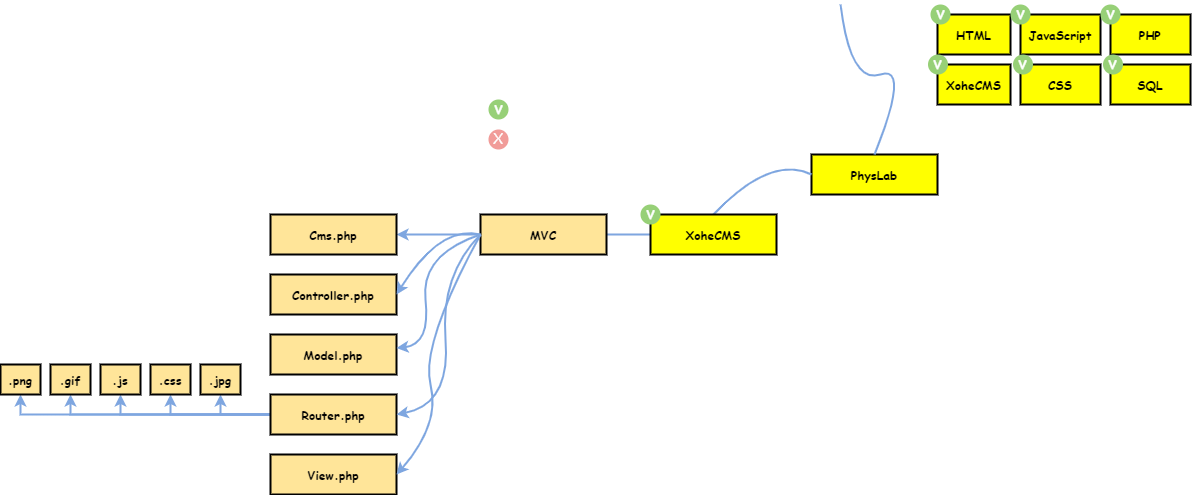

The diagram above was exported from draw.io. Its source (the exported page's mxGraphModel, read from the mxfile embedded in the PNG):
<mxGraphModel dx="2452" dy="944" grid="1" gridSize="10" guides="1" tooltips="1" connect="1" arrows="1" fold="1" page="1" pageScale="1" pageWidth="827" pageHeight="1169" math="0" shadow="0">
  <root>
    <mxCell id="0" />
    <mxCell id="1" parent="0" />
    <mxCell id="lSAKBftJwR20Q70WmB93-1" value="PhysLab" style="rounded=0;whiteSpace=wrap;html=1;strokeWidth=2;glass=0;sketch=0;strokeColor=#000000;fillColor=#FFFF00;fillStyle=solid;fontStyle=1;fontFamily=Comic Sans MS;" vertex="1" parent="1">
      <mxGeometry x="351" y="180" width="126" height="40" as="geometry" />
    </mxCell>
    <mxCell id="lSAKBftJwR20Q70WmB93-2" value="" style="curved=1;endArrow=none;html=1;rounded=0;entryX=0.5;entryY=0;entryDx=0;entryDy=0;strokeColor=#7EA6E0;strokeWidth=2;endFill=0;" edge="1" parent="1" target="lSAKBftJwR20Q70WmB93-1">
      <mxGeometry width="50" height="50" relative="1" as="geometry">
        <mxPoint x="380" y="30" as="sourcePoint" />
        <mxPoint x="460" y="130" as="targetPoint" />
        <Array as="points">
          <mxPoint x="390" y="110" />
          <mxPoint x="450" y="90" />
        </Array>
      </mxGeometry>
    </mxCell>
    <mxCell id="lSAKBftJwR20Q70WmB93-4" value="" style="curved=1;endArrow=none;html=1;rounded=0;strokeColor=#7EA6E0;strokeWidth=2;exitX=0;exitY=0.5;exitDx=0;exitDy=0;entryX=0.5;entryY=0;entryDx=0;entryDy=0;endFill=0;" edge="1" parent="1" source="lSAKBftJwR20Q70WmB93-1" target="lSAKBftJwR20Q70WmB93-8">
      <mxGeometry width="50" height="50" relative="1" as="geometry">
        <mxPoint x="310" y="230" as="sourcePoint" />
        <mxPoint x="240" y="240" as="targetPoint" />
        <Array as="points">
          <mxPoint x="310" y="180" />
        </Array>
      </mxGeometry>
    </mxCell>
    <mxCell id="lSAKBftJwR20Q70WmB93-21" style="edgeStyle=orthogonalEdgeStyle;rounded=0;orthogonalLoop=1;jettySize=auto;html=1;entryX=1;entryY=0.5;entryDx=0;entryDy=0;fontFamily=Comic Sans MS;fontSize=18;endArrow=none;endFill=0;strokeColor=#7EA6E0;strokeWidth=2;" edge="1" parent="1" source="lSAKBftJwR20Q70WmB93-8" target="lSAKBftJwR20Q70WmB93-20">
      <mxGeometry relative="1" as="geometry" />
    </mxCell>
    <mxCell id="lSAKBftJwR20Q70WmB93-8" value="XoheCMS" style="rounded=0;whiteSpace=wrap;html=1;strokeWidth=2;glass=0;sketch=0;strokeColor=#000000;fillColor=#FFFF00;fillStyle=solid;fontStyle=1;fontFamily=Comic Sans MS;" vertex="1" parent="1">
      <mxGeometry x="190" y="240" width="126" height="40" as="geometry" />
    </mxCell>
    <mxCell id="lSAKBftJwR20Q70WmB93-66" value="" style="edgeStyle=orthogonalEdgeStyle;rounded=0;orthogonalLoop=1;jettySize=auto;html=1;fontFamily=Comic Sans MS;fontSize=14;fontColor=#FFFFFF;endArrow=classic;endFill=1;strokeColor=#7EA6E0;strokeWidth=2;" edge="1" parent="1" source="lSAKBftJwR20Q70WmB93-20" target="lSAKBftJwR20Q70WmB93-65">
      <mxGeometry relative="1" as="geometry" />
    </mxCell>
    <mxCell id="lSAKBftJwR20Q70WmB93-20" value="MVC" style="rounded=0;whiteSpace=wrap;html=1;strokeWidth=2;glass=0;sketch=0;strokeColor=#000000;fillColor=#FFE599;fillStyle=solid;fontStyle=1;fontFamily=Comic Sans MS;" vertex="1" parent="1">
      <mxGeometry x="20" y="240" width="126" height="40" as="geometry" />
    </mxCell>
    <mxCell id="lSAKBftJwR20Q70WmB93-22" value="HTML" style="rounded=0;whiteSpace=wrap;html=1;strokeWidth=2;glass=0;sketch=0;strokeColor=#000000;fillColor=#FFFF00;fillStyle=solid;fontStyle=1;fontFamily=Comic Sans MS;" vertex="1" parent="1">
      <mxGeometry x="477" y="40" width="73" height="40" as="geometry" />
    </mxCell>
    <mxCell id="lSAKBftJwR20Q70WmB93-23" value="JavaScript" style="rounded=0;whiteSpace=wrap;html=1;strokeWidth=2;glass=0;sketch=0;strokeColor=#000000;fillColor=#FFFF00;fillStyle=solid;fontStyle=1;fontFamily=Comic Sans MS;" vertex="1" parent="1">
      <mxGeometry x="560" y="40" width="80" height="40" as="geometry" />
    </mxCell>
    <mxCell id="lSAKBftJwR20Q70WmB93-24" value="PHP" style="rounded=0;whiteSpace=wrap;html=1;strokeWidth=2;glass=0;sketch=0;strokeColor=#000000;fillColor=#FFFF00;fillStyle=solid;fontStyle=1;fontFamily=Comic Sans MS;" vertex="1" parent="1">
      <mxGeometry x="650" y="40" width="80" height="40" as="geometry" />
    </mxCell>
    <mxCell id="lSAKBftJwR20Q70WmB93-25" value="SQL" style="rounded=0;whiteSpace=wrap;html=1;strokeWidth=2;glass=0;sketch=0;strokeColor=#000000;fillColor=#FFFF00;fillStyle=solid;fontStyle=1;fontFamily=Comic Sans MS;" vertex="1" parent="1">
      <mxGeometry x="650" y="90" width="80" height="40" as="geometry" />
    </mxCell>
    <mxCell id="lSAKBftJwR20Q70WmB93-26" value="XoheCMS" style="rounded=0;whiteSpace=wrap;html=1;strokeWidth=2;glass=0;sketch=0;strokeColor=#000000;fillColor=#FFFF00;fillStyle=solid;fontStyle=1;fontFamily=Comic Sans MS;" vertex="1" parent="1">
      <mxGeometry x="477" y="90" width="73" height="40" as="geometry" />
    </mxCell>
    <mxCell id="lSAKBftJwR20Q70WmB93-27" value="CSS" style="rounded=0;whiteSpace=wrap;html=1;strokeWidth=2;glass=0;sketch=0;strokeColor=#000000;fillColor=#FFFF00;fillStyle=solid;fontStyle=1;fontFamily=Comic Sans MS;" vertex="1" parent="1">
      <mxGeometry x="560" y="90" width="80" height="40" as="geometry" />
    </mxCell>
    <mxCell id="lSAKBftJwR20Q70WmB93-28" value="" style="ellipse;whiteSpace=wrap;html=1;aspect=fixed;rounded=0;glass=0;sketch=0;fillStyle=solid;fontFamily=Comic Sans MS;fontSize=18;strokeColor=none;strokeWidth=3;fillColor=#97D077;fontColor=#ffffff;align=center;" vertex="1" parent="1">
      <mxGeometry x="470" y="30" width="20" height="20" as="geometry" />
    </mxCell>
    <mxCell id="lSAKBftJwR20Q70WmB93-31" value="v" style="text;html=1;strokeColor=none;fillColor=none;align=center;verticalAlign=bottom;whiteSpace=wrap;rounded=0;glass=0;sketch=0;fillStyle=solid;fontFamily=Comic Sans MS;fontSize=18;fontColor=#FFFFFF;" vertex="1" parent="1">
      <mxGeometry x="472.5" y="30" width="15" height="20" as="geometry" />
    </mxCell>
    <mxCell id="lSAKBftJwR20Q70WmB93-34" value="" style="ellipse;whiteSpace=wrap;html=1;aspect=fixed;rounded=0;glass=0;sketch=0;fillStyle=solid;fontFamily=Comic Sans MS;fontSize=18;strokeColor=none;strokeWidth=3;fillColor=#97D077;fontColor=#ffffff;align=center;" vertex="1" parent="1">
      <mxGeometry x="550" y="30" width="20" height="20" as="geometry" />
    </mxCell>
    <mxCell id="lSAKBftJwR20Q70WmB93-35" value="v" style="text;html=1;strokeColor=none;fillColor=none;align=center;verticalAlign=bottom;whiteSpace=wrap;rounded=0;glass=0;sketch=0;fillStyle=solid;fontFamily=Comic Sans MS;fontSize=18;fontColor=#FFFFFF;" vertex="1" parent="1">
      <mxGeometry x="552.5" y="30" width="15" height="20" as="geometry" />
    </mxCell>
    <mxCell id="lSAKBftJwR20Q70WmB93-36" value="" style="ellipse;whiteSpace=wrap;html=1;aspect=fixed;rounded=0;glass=0;sketch=0;fillStyle=solid;fontFamily=Comic Sans MS;fontSize=18;strokeColor=none;strokeWidth=3;fillColor=#97D077;fontColor=#ffffff;align=center;" vertex="1" parent="1">
      <mxGeometry x="640" y="30" width="20" height="20" as="geometry" />
    </mxCell>
    <mxCell id="lSAKBftJwR20Q70WmB93-37" value="v" style="text;html=1;strokeColor=none;fillColor=none;align=center;verticalAlign=bottom;whiteSpace=wrap;rounded=0;glass=0;sketch=0;fillStyle=solid;fontFamily=Comic Sans MS;fontSize=18;fontColor=#FFFFFF;" vertex="1" parent="1">
      <mxGeometry x="642.5" y="30" width="15" height="20" as="geometry" />
    </mxCell>
    <mxCell id="lSAKBftJwR20Q70WmB93-38" value="" style="ellipse;whiteSpace=wrap;html=1;aspect=fixed;rounded=0;glass=0;sketch=0;fillStyle=solid;fontFamily=Comic Sans MS;fontSize=18;strokeColor=none;strokeWidth=3;fillColor=#97D077;fontColor=#ffffff;align=center;" vertex="1" parent="1">
      <mxGeometry x="467.5" y="80" width="20" height="20" as="geometry" />
    </mxCell>
    <mxCell id="lSAKBftJwR20Q70WmB93-39" value="v" style="text;html=1;strokeColor=none;fillColor=none;align=center;verticalAlign=bottom;whiteSpace=wrap;rounded=0;glass=0;sketch=0;fillStyle=solid;fontFamily=Comic Sans MS;fontSize=18;fontColor=#FFFFFF;" vertex="1" parent="1">
      <mxGeometry x="470" y="80" width="15" height="20" as="geometry" />
    </mxCell>
    <mxCell id="lSAKBftJwR20Q70WmB93-40" value="" style="ellipse;whiteSpace=wrap;html=1;aspect=fixed;rounded=0;glass=0;sketch=0;fillStyle=solid;fontFamily=Comic Sans MS;fontSize=18;strokeColor=none;strokeWidth=3;fillColor=#97D077;fontColor=#ffffff;align=center;" vertex="1" parent="1">
      <mxGeometry x="552.5" y="80" width="20" height="20" as="geometry" />
    </mxCell>
    <mxCell id="lSAKBftJwR20Q70WmB93-41" value="v" style="text;html=1;strokeColor=none;fillColor=none;align=center;verticalAlign=bottom;whiteSpace=wrap;rounded=0;glass=0;sketch=0;fillStyle=solid;fontFamily=Comic Sans MS;fontSize=18;fontColor=#FFFFFF;" vertex="1" parent="1">
      <mxGeometry x="555" y="80" width="15" height="20" as="geometry" />
    </mxCell>
    <mxCell id="lSAKBftJwR20Q70WmB93-42" value="" style="ellipse;whiteSpace=wrap;html=1;aspect=fixed;rounded=0;glass=0;sketch=0;fillStyle=solid;fontFamily=Comic Sans MS;fontSize=18;strokeColor=none;strokeWidth=3;fillColor=#97D077;fontColor=#ffffff;align=center;" vertex="1" parent="1">
      <mxGeometry x="642.5" y="80" width="20" height="20" as="geometry" />
    </mxCell>
    <mxCell id="lSAKBftJwR20Q70WmB93-43" value="v" style="text;html=1;strokeColor=none;fillColor=none;align=center;verticalAlign=bottom;whiteSpace=wrap;rounded=0;glass=0;sketch=0;fillStyle=solid;fontFamily=Comic Sans MS;fontSize=18;fontColor=#FFFFFF;" vertex="1" parent="1">
      <mxGeometry x="645" y="80" width="15" height="20" as="geometry" />
    </mxCell>
    <mxCell id="lSAKBftJwR20Q70WmB93-54" value="" style="ellipse;whiteSpace=wrap;html=1;aspect=fixed;rounded=0;glass=0;sketch=0;fillStyle=solid;fontFamily=Comic Sans MS;fontSize=18;strokeColor=none;strokeWidth=3;fillColor=#97D077;fontColor=#ffffff;align=center;" vertex="1" parent="1">
      <mxGeometry x="180" y="230" width="20" height="20" as="geometry" />
    </mxCell>
    <mxCell id="lSAKBftJwR20Q70WmB93-55" value="v" style="text;html=1;strokeColor=none;fillColor=none;align=center;verticalAlign=bottom;whiteSpace=wrap;rounded=0;glass=0;sketch=0;fillStyle=solid;fontFamily=Comic Sans MS;fontSize=18;fontColor=#FFFFFF;" vertex="1" parent="1">
      <mxGeometry x="182.5" y="230" width="15" height="20" as="geometry" />
    </mxCell>
    <mxCell id="lSAKBftJwR20Q70WmB93-59" value="" style="ellipse;whiteSpace=wrap;html=1;aspect=fixed;rounded=0;glass=0;sketch=0;fillStyle=solid;fontFamily=Comic Sans MS;fontSize=18;strokeColor=none;strokeWidth=3;fillColor=#97D077;fontColor=#ffffff;align=center;" vertex="1" parent="1">
      <mxGeometry x="28" y="125" width="20" height="20" as="geometry" />
    </mxCell>
    <mxCell id="lSAKBftJwR20Q70WmB93-60" value="v" style="text;html=1;strokeColor=none;fillColor=none;align=center;verticalAlign=bottom;whiteSpace=wrap;rounded=0;glass=0;sketch=0;fillStyle=solid;fontFamily=Comic Sans MS;fontSize=18;fontColor=#FFFFFF;" vertex="1" parent="1">
      <mxGeometry x="30.5" y="125" width="15" height="20" as="geometry" />
    </mxCell>
    <mxCell id="lSAKBftJwR20Q70WmB93-61" value="" style="ellipse;whiteSpace=wrap;html=1;aspect=fixed;rounded=0;glass=0;sketch=0;fillStyle=solid;fontFamily=Comic Sans MS;fontSize=18;strokeColor=none;strokeWidth=3;fillColor=#F19C99;fontColor=#ffffff;align=center;" vertex="1" parent="1">
      <mxGeometry x="28" y="155" width="20" height="20" as="geometry" />
    </mxCell>
    <mxCell id="lSAKBftJwR20Q70WmB93-62" value="X" style="text;html=1;strokeColor=none;fillColor=none;align=left;verticalAlign=bottom;whiteSpace=wrap;rounded=0;glass=0;sketch=0;fillStyle=solid;fontFamily=Comic Sans MS;fontSize=14;fontColor=#FFFFFF;horizontal=1;" vertex="1" parent="1">
      <mxGeometry x="30.5" y="155" width="15" height="20" as="geometry" />
    </mxCell>
    <mxCell id="lSAKBftJwR20Q70WmB93-63" value="&lt;font&gt;Done&lt;/font&gt;" style="text;html=1;align=center;verticalAlign=middle;whiteSpace=wrap;rounded=0;glass=0;sketch=0;fillStyle=solid;fontFamily=Comic Sans MS;fontSize=14;fontColor=#FFFFFF;" vertex="1" parent="1">
      <mxGeometry x="45.5" y="120" width="60" height="30" as="geometry" />
    </mxCell>
    <mxCell id="lSAKBftJwR20Q70WmB93-64" value="&lt;font&gt;no complite&lt;/font&gt;" style="text;html=1;strokeColor=none;fillColor=none;align=center;verticalAlign=middle;whiteSpace=wrap;rounded=0;glass=0;sketch=0;fillStyle=solid;fontFamily=Comic Sans MS;fontSize=14;fontColor=#FFFFFF;" vertex="1" parent="1">
      <mxGeometry x="58" y="150" width="80" height="30" as="geometry" />
    </mxCell>
    <mxCell id="lSAKBftJwR20Q70WmB93-65" value="Cms.php" style="rounded=0;whiteSpace=wrap;html=1;strokeWidth=2;glass=0;sketch=0;strokeColor=#000000;fillColor=#FFE599;fillStyle=solid;fontStyle=1;fontFamily=Comic Sans MS;" vertex="1" parent="1">
      <mxGeometry x="-190" y="240" width="126" height="40" as="geometry" />
    </mxCell>
    <mxCell id="lSAKBftJwR20Q70WmB93-67" value="Controller.php" style="rounded=0;whiteSpace=wrap;html=1;strokeWidth=2;glass=0;sketch=0;strokeColor=#000000;fillColor=#FFE599;fillStyle=solid;fontStyle=1;fontFamily=Comic Sans MS;" vertex="1" parent="1">
      <mxGeometry x="-190" y="300" width="126" height="40" as="geometry" />
    </mxCell>
    <mxCell id="lSAKBftJwR20Q70WmB93-70" value="" style="curved=1;endArrow=classic;html=1;rounded=0;fontFamily=Comic Sans MS;fontSize=14;fontColor=#FFFFFF;strokeColor=#7EA6E0;strokeWidth=2;exitX=0;exitY=0.5;exitDx=0;exitDy=0;entryX=1;entryY=0.5;entryDx=0;entryDy=0;endFill=1;" edge="1" parent="1" source="lSAKBftJwR20Q70WmB93-20" target="lSAKBftJwR20Q70WmB93-67">
      <mxGeometry width="50" height="50" relative="1" as="geometry">
        <mxPoint x="10" y="360" as="sourcePoint" />
        <mxPoint x="60" y="310" as="targetPoint" />
        <Array as="points">
          <mxPoint x="-20" y="250" />
        </Array>
      </mxGeometry>
    </mxCell>
    <mxCell id="lSAKBftJwR20Q70WmB93-72" value="Model.php" style="rounded=0;whiteSpace=wrap;html=1;strokeWidth=2;glass=0;sketch=0;strokeColor=#000000;fillColor=#FFE599;fillStyle=solid;fontStyle=1;fontFamily=Comic Sans MS;" vertex="1" parent="1">
      <mxGeometry x="-190" y="360" width="126" height="40" as="geometry" />
    </mxCell>
    <mxCell id="lSAKBftJwR20Q70WmB93-85" style="edgeStyle=orthogonalEdgeStyle;rounded=0;orthogonalLoop=1;jettySize=auto;html=1;exitX=0;exitY=0.5;exitDx=0;exitDy=0;entryX=0.5;entryY=1;entryDx=0;entryDy=0;fontFamily=Comic Sans MS;fontSize=14;fontColor=#FFFFFF;endArrow=classic;endFill=1;strokeColor=#7EA6E0;strokeWidth=2;" edge="1" parent="1" source="lSAKBftJwR20Q70WmB93-73" target="lSAKBftJwR20Q70WmB93-82">
      <mxGeometry relative="1" as="geometry" />
    </mxCell>
    <mxCell id="lSAKBftJwR20Q70WmB93-86" style="edgeStyle=orthogonalEdgeStyle;rounded=0;orthogonalLoop=1;jettySize=auto;html=1;exitX=0;exitY=0.5;exitDx=0;exitDy=0;entryX=0.5;entryY=1;entryDx=0;entryDy=0;fontFamily=Comic Sans MS;fontSize=14;fontColor=#FFFFFF;endArrow=classic;endFill=1;strokeColor=#7EA6E0;strokeWidth=2;" edge="1" parent="1" source="lSAKBftJwR20Q70WmB93-73" target="lSAKBftJwR20Q70WmB93-78">
      <mxGeometry relative="1" as="geometry" />
    </mxCell>
    <mxCell id="lSAKBftJwR20Q70WmB93-87" style="edgeStyle=orthogonalEdgeStyle;rounded=0;orthogonalLoop=1;jettySize=auto;html=1;exitX=0;exitY=0.5;exitDx=0;exitDy=0;entryX=0.5;entryY=1;entryDx=0;entryDy=0;fontFamily=Comic Sans MS;fontSize=14;fontColor=#FFFFFF;endArrow=classic;endFill=1;strokeColor=#7EA6E0;strokeWidth=2;" edge="1" parent="1" source="lSAKBftJwR20Q70WmB93-73" target="lSAKBftJwR20Q70WmB93-79">
      <mxGeometry relative="1" as="geometry" />
    </mxCell>
    <mxCell id="lSAKBftJwR20Q70WmB93-88" style="edgeStyle=orthogonalEdgeStyle;rounded=0;orthogonalLoop=1;jettySize=auto;html=1;entryX=0.5;entryY=1;entryDx=0;entryDy=0;fontFamily=Comic Sans MS;fontSize=14;fontColor=#FFFFFF;endArrow=classic;endFill=1;strokeColor=#7EA6E0;strokeWidth=2;" edge="1" parent="1" source="lSAKBftJwR20Q70WmB93-73" target="lSAKBftJwR20Q70WmB93-80">
      <mxGeometry relative="1" as="geometry" />
    </mxCell>
    <mxCell id="lSAKBftJwR20Q70WmB93-89" style="edgeStyle=orthogonalEdgeStyle;rounded=0;orthogonalLoop=1;jettySize=auto;html=1;entryX=0.5;entryY=1;entryDx=0;entryDy=0;fontFamily=Comic Sans MS;fontSize=14;fontColor=#FFFFFF;endArrow=classic;endFill=1;strokeColor=#7EA6E0;strokeWidth=2;" edge="1" parent="1" source="lSAKBftJwR20Q70WmB93-73" target="lSAKBftJwR20Q70WmB93-81">
      <mxGeometry relative="1" as="geometry" />
    </mxCell>
    <mxCell id="lSAKBftJwR20Q70WmB93-73" value="Router.php" style="rounded=0;whiteSpace=wrap;html=1;strokeWidth=2;glass=0;sketch=0;strokeColor=#000000;fillColor=#FFE599;fillStyle=solid;fontStyle=1;fontFamily=Comic Sans MS;" vertex="1" parent="1">
      <mxGeometry x="-190" y="420" width="126" height="40" as="geometry" />
    </mxCell>
    <mxCell id="lSAKBftJwR20Q70WmB93-74" value="View.php" style="rounded=0;whiteSpace=wrap;html=1;strokeWidth=2;glass=0;sketch=0;strokeColor=#000000;fillColor=#FFE599;fillStyle=solid;fontStyle=1;fontFamily=Comic Sans MS;" vertex="1" parent="1">
      <mxGeometry x="-190" y="480" width="126" height="40" as="geometry" />
    </mxCell>
    <mxCell id="lSAKBftJwR20Q70WmB93-75" value="" style="curved=1;endArrow=classic;html=1;rounded=0;fontFamily=Comic Sans MS;fontSize=14;fontColor=#FFFFFF;strokeColor=#7EA6E0;strokeWidth=2;exitX=0;exitY=0.5;exitDx=0;exitDy=0;" edge="1" parent="1" source="lSAKBftJwR20Q70WmB93-20" target="lSAKBftJwR20Q70WmB93-72">
      <mxGeometry width="50" height="50" relative="1" as="geometry">
        <mxPoint x="-30" y="420" as="sourcePoint" />
        <mxPoint x="20" y="370" as="targetPoint" />
        <Array as="points">
          <mxPoint x="-40" y="280" />
          <mxPoint x="-30" y="370" />
        </Array>
      </mxGeometry>
    </mxCell>
    <mxCell id="lSAKBftJwR20Q70WmB93-76" value="" style="curved=1;endArrow=classic;html=1;rounded=0;fontFamily=Comic Sans MS;fontSize=14;fontColor=#FFFFFF;strokeColor=#7EA6E0;strokeWidth=2;entryX=1;entryY=0.5;entryDx=0;entryDy=0;exitX=0;exitY=0.5;exitDx=0;exitDy=0;" edge="1" parent="1" source="lSAKBftJwR20Q70WmB93-20" target="lSAKBftJwR20Q70WmB93-73">
      <mxGeometry width="50" height="50" relative="1" as="geometry">
        <mxPoint x="-10" y="480" as="sourcePoint" />
        <mxPoint x="40" y="430" as="targetPoint" />
        <Array as="points">
          <mxPoint x="-20" y="300" />
          <mxPoint x="-10" y="430" />
        </Array>
      </mxGeometry>
    </mxCell>
    <mxCell id="lSAKBftJwR20Q70WmB93-77" value="" style="curved=1;endArrow=classic;html=1;rounded=0;fontFamily=Comic Sans MS;fontSize=14;fontColor=#FFFFFF;strokeColor=#7EA6E0;strokeWidth=2;entryX=1;entryY=0.5;entryDx=0;entryDy=0;exitX=0;exitY=0.5;exitDx=0;exitDy=0;" edge="1" parent="1" source="lSAKBftJwR20Q70WmB93-20" target="lSAKBftJwR20Q70WmB93-74">
      <mxGeometry width="50" height="50" relative="1" as="geometry">
        <mxPoint x="-20" y="500" as="sourcePoint" />
        <mxPoint x="30" y="450" as="targetPoint" />
        <Array as="points">
          <mxPoint x="-40" y="370" />
          <mxPoint x="-20" y="450" />
        </Array>
      </mxGeometry>
    </mxCell>
    <mxCell id="lSAKBftJwR20Q70WmB93-78" value=".css" style="rounded=0;whiteSpace=wrap;html=1;strokeWidth=2;glass=0;sketch=0;strokeColor=#000000;fillColor=#FFE599;fillStyle=solid;fontStyle=1;fontFamily=Comic Sans MS;" vertex="1" parent="1">
      <mxGeometry x="-310" y="390" width="40" height="30" as="geometry" />
    </mxCell>
    <mxCell id="lSAKBftJwR20Q70WmB93-79" value=".js" style="rounded=0;whiteSpace=wrap;html=1;strokeWidth=2;glass=0;sketch=0;strokeColor=#000000;fillColor=#FFE599;fillStyle=solid;fontStyle=1;fontFamily=Comic Sans MS;" vertex="1" parent="1">
      <mxGeometry x="-360" y="390" width="40" height="30" as="geometry" />
    </mxCell>
    <mxCell id="lSAKBftJwR20Q70WmB93-80" value=".gif" style="rounded=0;whiteSpace=wrap;html=1;strokeWidth=2;glass=0;sketch=0;strokeColor=#000000;fillColor=#FFE599;fillStyle=solid;fontStyle=1;fontFamily=Comic Sans MS;" vertex="1" parent="1">
      <mxGeometry x="-410" y="390" width="40" height="30" as="geometry" />
    </mxCell>
    <mxCell id="lSAKBftJwR20Q70WmB93-81" value=".png" style="rounded=0;whiteSpace=wrap;html=1;strokeWidth=2;glass=0;sketch=0;strokeColor=#000000;fillColor=#FFE599;fillStyle=solid;fontStyle=1;fontFamily=Comic Sans MS;" vertex="1" parent="1">
      <mxGeometry x="-460" y="390" width="40" height="30" as="geometry" />
    </mxCell>
    <mxCell id="lSAKBftJwR20Q70WmB93-82" value=".jpg" style="rounded=0;whiteSpace=wrap;html=1;strokeWidth=2;glass=0;sketch=0;strokeColor=#000000;fillColor=#FFE599;fillStyle=solid;fontStyle=1;fontFamily=Comic Sans MS;" vertex="1" parent="1">
      <mxGeometry x="-260" y="390" width="40" height="30" as="geometry" />
    </mxCell>
  </root>
</mxGraphModel>